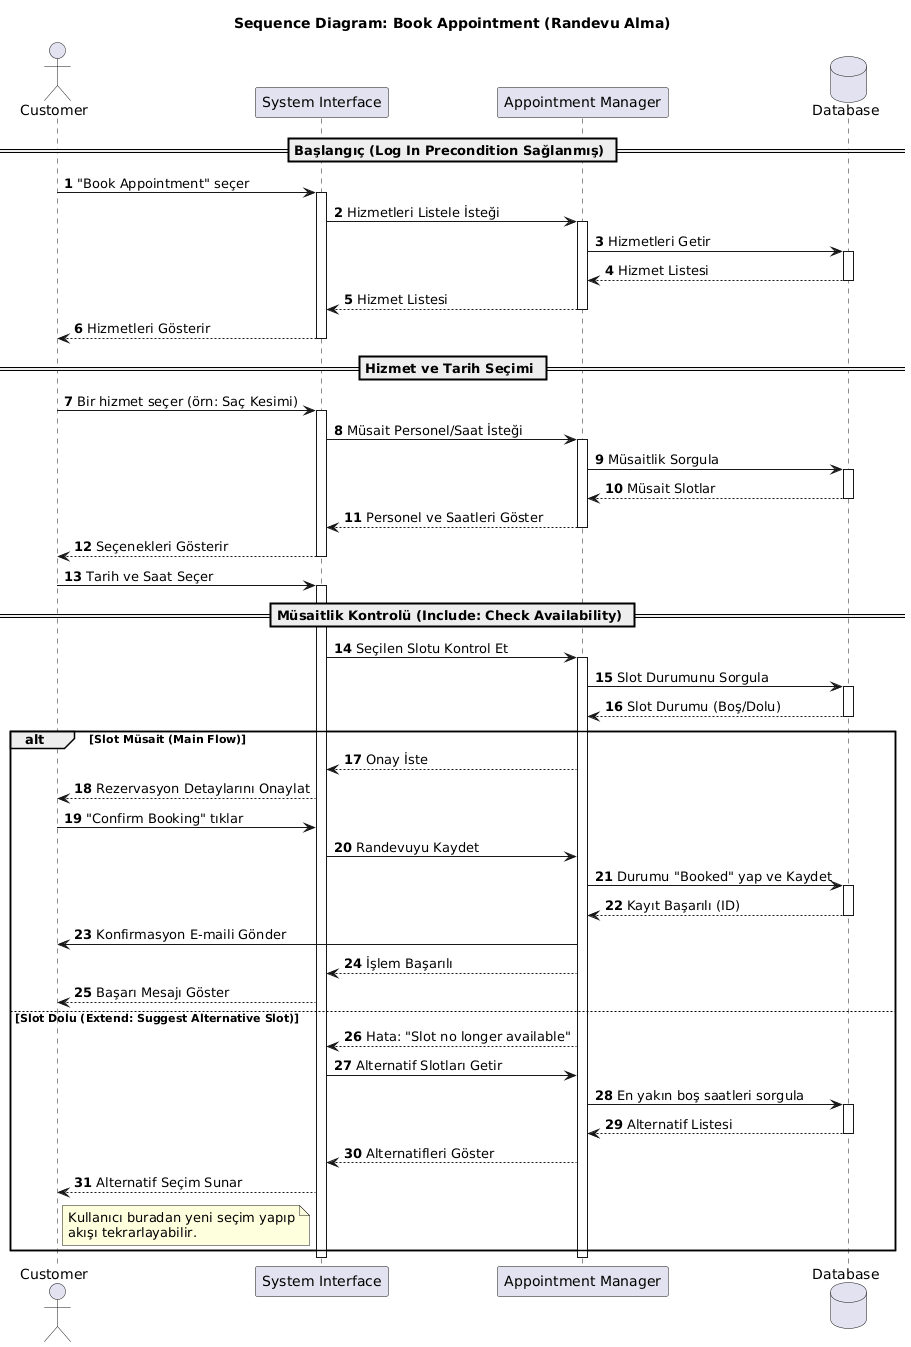

The diagram above was rendered by PlantUML. Its source (embedded in the PNG):
@startuml
autonumber
actor "Customer" as User
participant "System Interface" as UI
participant "Appointment Manager" as Manager
database "Database" as DB

title Sequence Diagram: Book Appointment (Randevu Alma)

== Başlangıç (Log In Precondition Sağlanmış) ==

User -> UI: "Book Appointment" seçer
activate UI
UI -> Manager: Hizmetleri Listele İsteği
activate Manager
Manager -> DB: Hizmetleri Getir
activate DB
DB --> Manager: Hizmet Listesi
deactivate DB
Manager --> UI: Hizmet Listesi
deactivate Manager
UI --> User: Hizmetleri Gösterir
deactivate UI

== Hizmet ve Tarih Seçimi ==

User -> UI: Bir hizmet seçer (örn: Saç Kesimi)
activate UI
UI -> Manager: Müsait Personel/Saat İsteği
activate Manager
Manager -> DB: Müsaitlik Sorgula
activate DB
DB --> Manager: Müsait Slotlar
deactivate DB
Manager --> UI: Personel ve Saatleri Göster
deactivate Manager
UI --> User: Seçenekleri Gösterir
deactivate UI

User -> UI: Tarih ve Saat Seçer
activate UI

== Müsaitlik Kontrolü (Include: Check Availability) ==
UI -> Manager: Seçilen Slotu Kontrol Et
activate Manager
Manager -> DB: Slot Durumunu Sorgula
activate DB
DB --> Manager: Slot Durumu (Boş/Dolu)
deactivate DB

alt Slot Müsait (Main Flow)
    Manager --> UI: Onay İste
    UI --> User: Rezervasyon Detaylarını Onaylat
    User -> UI: "Confirm Booking" tıklar
    
    UI -> Manager: Randevuyu Kaydet
    Manager -> DB: Durumu "Booked" yap ve Kaydet
    activate DB
    DB --> Manager: Kayıt Başarılı (ID)
    deactivate DB
    
    Manager -> User: Konfirmasyon E-maili Gönder
    Manager --> UI: İşlem Başarılı
    UI --> User: Başarı Mesajı Göster

else Slot Dolu (Extend: Suggest Alternative Slot) 
    Manager --> UI: Hata: "Slot no longer available"
    UI -> Manager: Alternatif Slotları Getir
    Manager -> DB: En yakın boş saatleri sorgula
    activate DB
    DB --> Manager: Alternatif Listesi
    deactivate DB
    Manager --> UI: Alternatifleri Göster
    UI --> User: Alternatif Seçim Sunar
    
    note right of User
      Kullanıcı buradan yeni seçim yapıp
      akışı tekrarlayabilir.
    end note
end

deactivate Manager
deactivate UI
@enduml